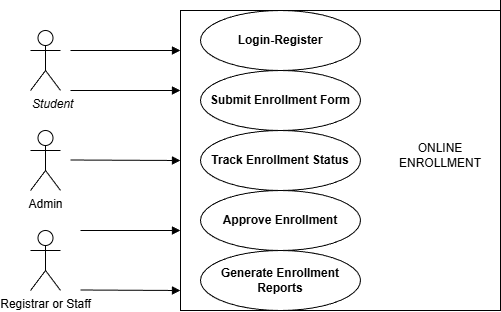

The diagram above was exported from draw.io. Its source (the exported page's mxGraphModel, read from the mxfile embedded in the PNG):
<mxGraphModel dx="1106" dy="605" grid="1" gridSize="10" guides="1" tooltips="1" connect="1" arrows="1" fold="1" page="1" pageScale="1" pageWidth="850" pageHeight="1100" math="0" shadow="0">
  <root>
    <mxCell id="0" />
    <mxCell id="1" parent="0" />
    <mxCell id="tC9KsoCf3xkLKMinf-3w-1" parent="1" style="shape=umlActor;verticalLabelPosition=bottom;verticalAlign=top;html=1;align=left;fontStyle=2" value="&lt;div&gt;Student&lt;/div&gt;" vertex="1">
      <mxGeometry height="60" width="30" x="140" y="210" as="geometry" />
    </mxCell>
    <mxCell id="tC9KsoCf3xkLKMinf-3w-2" parent="1" style="shape=umlActor;verticalLabelPosition=bottom;verticalAlign=top;html=1;" value="Admin" vertex="1">
      <mxGeometry height="60" width="30" x="140" y="310" as="geometry" />
    </mxCell>
    <mxCell id="tC9KsoCf3xkLKMinf-3w-3" parent="1" style="shape=umlActor;verticalLabelPosition=bottom;verticalAlign=top;html=1;" value="&lt;span data-start=&quot;1237&quot; data-end=&quot;1259&quot;&gt;Registrar or Staff&lt;/span&gt;" vertex="1">
      <mxGeometry height="60" width="30" x="140" y="410" as="geometry" />
    </mxCell>
    <mxCell id="tC9KsoCf3xkLKMinf-3w-18" parent="1" style="ellipse;whiteSpace=wrap;html=1;" value="&lt;b&gt;Login-Register&lt;/b&gt;" vertex="1">
      <mxGeometry height="60" width="160" x="310" y="190" as="geometry" />
    </mxCell>
    <mxCell id="tC9KsoCf3xkLKMinf-3w-22" parent="1" style="ellipse;whiteSpace=wrap;html=1;" value="&lt;strong data-start=&quot;733&quot; data-end=&quot;760&quot;&gt;Track Enrollment Status&lt;/strong&gt;" vertex="1">
      <mxGeometry height="60" width="160" x="310" y="310" as="geometry" />
    </mxCell>
    <mxCell id="tC9KsoCf3xkLKMinf-3w-23" parent="1" style="ellipse;whiteSpace=wrap;html=1;" value="&lt;strong data-start=&quot;976&quot; data-end=&quot;998&quot;&gt;Approve Enrollment&lt;/strong&gt;" vertex="1">
      <mxGeometry height="60" width="160" x="310" y="370" as="geometry" />
    </mxCell>
    <mxCell id="tC9KsoCf3xkLKMinf-3w-24" parent="1" style="ellipse;whiteSpace=wrap;html=1;" value="&lt;b&gt;Submit Enrollment Form&lt;/b&gt;" vertex="1">
      <mxGeometry height="60" width="160" x="310" y="250" as="geometry" />
    </mxCell>
    <mxCell id="tC9KsoCf3xkLKMinf-3w-26" parent="1" style="ellipse;whiteSpace=wrap;html=1;" value="&lt;strong data-start=&quot;1062&quot; data-end=&quot;1093&quot;&gt;Generate Enrollment Reports&lt;/strong&gt;" vertex="1">
      <mxGeometry height="60" width="160" x="310" y="430" as="geometry" />
    </mxCell>
    <mxCell id="tC9KsoCf3xkLKMinf-3w-46" edge="1" parent="1" source="tC9KsoCf3xkLKMinf-3w-65" style="html=1;verticalAlign=bottom;endArrow=block;curved=0;rounded=0;" value="&lt;div&gt;&lt;br&gt;&lt;/div&gt;&lt;div&gt;&lt;br&gt;&lt;/div&gt;">
      <mxGeometry relative="1" width="80" as="geometry">
        <mxPoint x="180" y="230" as="sourcePoint" />
        <mxPoint x="290" y="230" as="targetPoint" />
      </mxGeometry>
    </mxCell>
    <mxCell id="tC9KsoCf3xkLKMinf-3w-47" edge="1" parent="1" style="html=1;verticalAlign=bottom;endArrow=block;curved=0;rounded=0;" value="&lt;div&gt;&lt;br&gt;&lt;/div&gt;&lt;div&gt;&lt;br&gt;&lt;/div&gt;">
      <mxGeometry relative="1" width="80" as="geometry">
        <mxPoint x="180" y="270" as="sourcePoint" />
        <mxPoint x="290" y="270" as="targetPoint" />
      </mxGeometry>
    </mxCell>
    <mxCell id="tC9KsoCf3xkLKMinf-3w-48" edge="1" parent="1" style="html=1;verticalAlign=bottom;endArrow=block;curved=0;rounded=0;" value="&lt;div&gt;&lt;br&gt;&lt;/div&gt;&lt;div&gt;&lt;br&gt;&lt;/div&gt;">
      <mxGeometry relative="1" width="80" as="geometry">
        <mxPoint x="180" y="339.5" as="sourcePoint" />
        <mxPoint x="290" y="340" as="targetPoint" />
      </mxGeometry>
    </mxCell>
    <mxCell id="tC9KsoCf3xkLKMinf-3w-49" edge="1" parent="1" style="html=1;verticalAlign=bottom;endArrow=block;curved=0;rounded=0;" value="&lt;div&gt;&lt;br&gt;&lt;/div&gt;&lt;div&gt;&lt;br&gt;&lt;/div&gt;">
      <mxGeometry relative="1" width="80" as="geometry">
        <Array as="points">
          <mxPoint x="220" y="410" />
        </Array>
        <mxPoint x="190" y="410" as="sourcePoint" />
        <mxPoint x="290" y="410" as="targetPoint" />
      </mxGeometry>
    </mxCell>
    <mxCell id="tC9KsoCf3xkLKMinf-3w-50" edge="1" parent="1" style="html=1;verticalAlign=bottom;endArrow=block;curved=0;rounded=0;" value="&lt;div&gt;&lt;br&gt;&lt;/div&gt;&lt;div&gt;&lt;br&gt;&lt;/div&gt;">
      <mxGeometry relative="1" width="80" as="geometry">
        <mxPoint x="190" y="469.5" as="sourcePoint" />
        <mxPoint x="290" y="470" as="targetPoint" />
      </mxGeometry>
    </mxCell>
    <mxCell id="tC9KsoCf3xkLKMinf-3w-63" parent="1" style="shape=partialRectangle;whiteSpace=wrap;html=1;top=0;left=0;fillColor=none;" value="" vertex="1">
      <mxGeometry height="310" width="320" x="290" y="180" as="geometry" />
    </mxCell>
    <mxCell id="tC9KsoCf3xkLKMinf-3w-66" edge="1" parent="1" style="html=1;verticalAlign=bottom;endArrow=block;curved=0;rounded=0;" value="">
      <mxGeometry relative="1" width="80" as="geometry">
        <mxPoint x="180" y="230" as="sourcePoint" />
        <mxPoint x="290" y="230" as="targetPoint" />
      </mxGeometry>
    </mxCell>
    <mxCell id="tC9KsoCf3xkLKMinf-3w-65" parent="1" style="shape=partialRectangle;whiteSpace=wrap;html=1;bottom=0;right=0;fillColor=none;" value="" vertex="1">
      <mxGeometry height="300" width="320" x="290" y="190" as="geometry" />
    </mxCell>
    <mxCell id="tC9KsoCf3xkLKMinf-3w-67" parent="1" style="text;html=1;whiteSpace=wrap;strokeColor=none;fillColor=none;align=center;verticalAlign=middle;rounded=0;" value="ONLINE ENROLLMENT" vertex="1">
      <mxGeometry height="30" width="60" x="520" y="320" as="geometry" />
    </mxCell>
  </root>
</mxGraphModel>